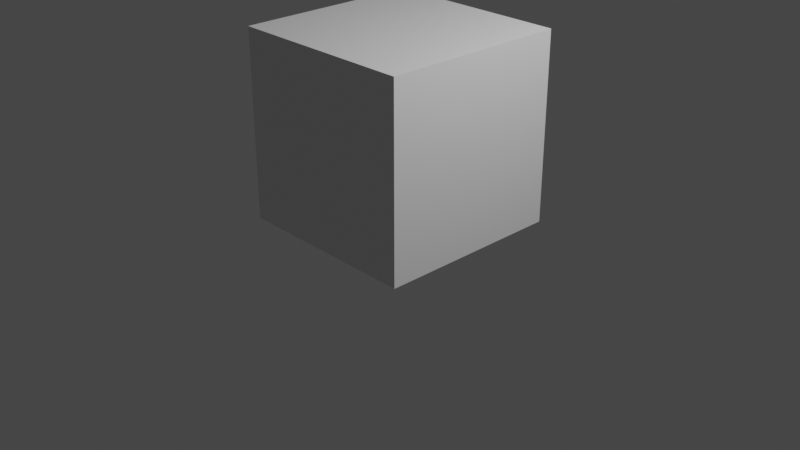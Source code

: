 # Source: prop_tv_01.blend  (saved by Blender 2.80.75; exported with 4.5.12 LTS)
import bpy
from mathutils import Matrix  # noqa: F401  (used for matrix-valued properties, if any)

bpy.ops.wm.read_factory_settings(use_empty=True)
scene = bpy.context.scene
scene.name = 'Scene'

# ---- collections
col_collection = bpy.data.collections.new('Collection'); scene.collection.children.link(col_collection)

# ---- materials (node trees are filled in below, after node groups)
mat_material = bpy.data.materials.new('Material')
mat_material.alpha_threshold = 0.0
mat_material.use_transparent_shadow = False
mat_material.line_color = (0.0, 0.0, 0.0, 1.0)

# ---- material node trees
mat_material.use_nodes = True; mat_material.node_tree.nodes.clear()
_N = mat_material.node_tree.nodes; _L = mat_material.node_tree.links
n0 = _N.new('ShaderNodeOutputMaterial'); n0.name = 'Material Output'; n0.location = (300, 300)
n1 = _N.new('ShaderNodeBsdfPrincipled'); n1.name = 'Principled BSDF'; n1.location = (10, 300)
n1.distribution = 'GGX'
n1.subsurface_method = 'BURLEY'
n1.inputs[2].default_value = 0.4
n1.inputs[3].default_value = 1.45
n1.inputs[27].default_value = (0.0, 0.0, 0.0, 1.0)
n1.inputs[28].default_value = 1.0
_L.new(n1.outputs[0], n0.inputs[0])
n0.is_active_output = True

# ---- world
world_world = bpy.data.worlds.new('World'); scene.world = world_world
world_world.use_nodes = True; world_world.node_tree.nodes.clear()
_N = world_world.node_tree.nodes; _L = world_world.node_tree.links
n0 = _N.new('ShaderNodeOutputWorld'); n0.name = 'World Output'; n0.location = (300, 300)
n1 = _N.new('ShaderNodeBackground'); n1.name = 'Background'; n1.location = (10, 300)
n1.inputs[0].default_value = (0.05088, 0.05088, 0.05088, 1.0)
_L.new(n1.outputs[0], n0.inputs[0])
n0.is_active_output = True
world_world.color = (0.05088, 0.05088, 0.05088)
world_world.use_sun_shadow = False
world_world.sun_shadow_jitter_overblur = 0.0

# ---- cameras
cam_camera = bpy.data.cameras.new('Camera')
cam_camera.clip_end = 100.0
cam_camera.ortho_scale = 7.314

# ---- lights
light_light = bpy.data.lights.new('Light', 'POINT')
light_light.transmission_factor = 0.0
light_light.energy = 1000.0
light_light.shadow_soft_size = 0.1
light_light.shadow_maximum_resolution = 0.006
light_light.use_absolute_resolution = True

# ---- meshes
me_cube = bpy.data.meshes.new('Cube')
me_cube.from_pydata([(1.0, 1.0, 1.0), (1.0, 1.0, -1.0), (1.0, -1.0, 1.0), (1.0, -1.0, -1.0), (-1.0, 1.0, 1.0), (-1.0, 1.0, -1.0), (-1.0, -1.0, 1.0), (-1.0, -1.0, -1.0)], [], [(0, 4, 6, 2), (3, 2, 6, 7), (7, 6, 4, 5), (5, 1, 3, 7), (1, 0, 2, 3), (5, 4, 0, 1)])
_uv = me_cube.uv_layers.new(name='UVMap')
_uv.uv.foreach_set('vector', [0.375, 0.0, 0.625, 0.0, 0.625, 0.25, 0.375, 0.25, 0.375, 0.25, 0.625, 0.25, 0.625, 0.5, 0.375, 0.5, 0.375, 0.5, 0.625, 0.5, 0.625, 0.75, 0.375, 0.75, 0.375, 0.75, 0.625, 0.75, 0.625, 1.0, 0.375, 1.0, 0.125, 0.5, 0.375, 0.5, 0.375, 0.75, 0.125, 0.75, 0.625, 0.5, 0.875, 0.5, 0.875, 0.75, 0.625, 0.75])
me_cube.materials.append(mat_material)
me_cube.use_remesh_preserve_volume = False
me_cube.use_remesh_preserve_attributes = False
me_cube.use_mirror_vertex_groups = False
me_cube.update()

# ---- objects
ob_cube = bpy.data.objects.new('Cube', me_cube)
ob_light = bpy.data.objects.new('Light', light_light)
ob_camera = bpy.data.objects.new('Camera', cam_camera)
ob_empty = bpy.data.objects.new('Empty', None)
ob_empty_001 = bpy.data.objects.new('Empty.001', None)
ob_empty_002 = bpy.data.objects.new('Empty.002', None)

# ---- transforms, parenting, visibility, modifiers, constraints
ob_cube.location = (0.0, 0.0, 0.99)
ob_cube.lock_rotations_4d = False
ob_cube.empty_display_type = 'ARROWS'
ob_cube.lineart.crease_threshold = 0.0
ob_light.location = (4.076, 1.005, 5.904)
ob_light.rotation_euler = (0.6503, 0.05522, 1.866)
ob_light.lock_rotations_4d = False
ob_light.empty_display_type = 'ARROWS'
ob_light.color = (0.0, 0.0, 0.0, 0.0)
ob_light.lineart.crease_threshold = 0.0
ob_camera.location = (7.359, -6.926, 4.958)
ob_camera.rotation_euler = (1.109, 0.0, 0.8149)
ob_camera.lock_rotations_4d = False
ob_camera.empty_display_type = 'ARROWS'
ob_camera.color = (0.0, 0.0, 0.0, 0.0)
ob_camera.display_type = 'WIRE'
ob_camera.lineart.crease_threshold = 0.0
ob_empty.location = (-0.01959, -1.121e-06, 2.161)
ob_empty.rotation_euler = (1.571, 0.0, 3.142)
ob_empty.empty_display_type = 'IMAGE'
ob_empty.empty_display_size = 5.0
ob_empty.show_empty_image_perspective = False
ob_empty.empty_image_side = 'FRONT'
ob_empty.lineart.crease_threshold = 0.0
ob_empty_001.location = (-0.01959, -6.706e-10, 2.15)
ob_empty_001.rotation_euler = (1.571, -0.0, -0.0)
ob_empty_001.empty_display_type = 'IMAGE'
ob_empty_001.empty_display_size = 5.0
ob_empty_001.show_empty_image_perspective = False
ob_empty_001.empty_image_side = 'FRONT'
ob_empty_001.lineart.crease_threshold = 0.0
ob_empty_002.location = (5.699e-16, 0.01959, 2.16)
ob_empty_002.rotation_euler = (1.571, -0.0, 1.571)
ob_empty_002.empty_display_type = 'IMAGE'
ob_empty_002.empty_display_size = 5.0
ob_empty_002.lineart.crease_threshold = 0.0

# ---- collection membership
col_collection.objects.link(ob_cube)
col_collection.objects.link(ob_light)
col_collection.objects.link(ob_camera)
col_collection.objects.link(ob_empty)
col_collection.objects.link(ob_empty_001)
col_collection.objects.link(ob_empty_002)

# ---- scene / render settings (as saved in the file)
scene.camera = ob_camera
scene.frame_start = 1; scene.frame_end = 250; scene.frame_set(1)
scene.render.engine = 'BLENDER_EEVEE_NEXT'
scene.cycles.use_denoising = False
scene.cycles.samples = 128
scene.cycles.sampling_pattern = 'TABULATED_SOBOL'
scene.cycles.use_adaptive_sampling = False
scene.cycles.use_light_tree = False
scene.view_settings.view_transform = 'Filmic'
bpy.context.view_layer.update()

